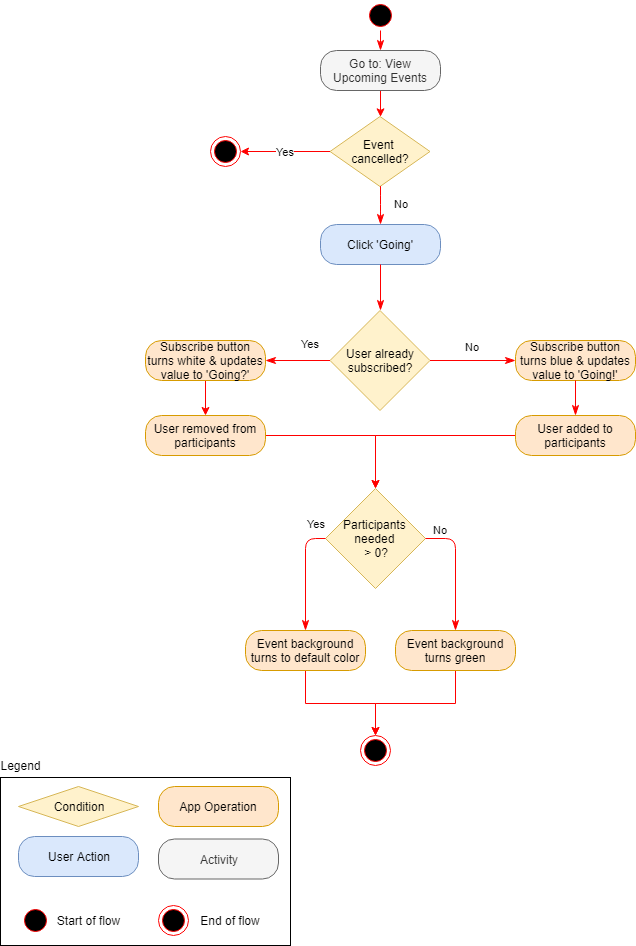

The diagram above was exported from draw.io. Its source (the exported page's mxGraphModel, read from the mxfile embedded in the PNG):
<mxGraphModel dx="1394" dy="834" grid="1" gridSize="10" guides="1" tooltips="1" connect="1" arrows="1" fold="1" page="1" pageScale="1" pageWidth="850" pageHeight="1100" math="0" shadow="0">
  <root>
    <mxCell id="HsykxlxId8Wph6433Pxq-0" />
    <mxCell id="HsykxlxId8Wph6433Pxq-1" parent="HsykxlxId8Wph6433Pxq-0" />
    <mxCell id="HsykxlxId8Wph6433Pxq-2" value="" style="ellipse;html=1;shape=startState;fillColor=#000000;strokeColor=#ff0000;" parent="HsykxlxId8Wph6433Pxq-1" vertex="1">
      <mxGeometry x="380" y="20" width="30" height="30" as="geometry" />
    </mxCell>
    <mxCell id="HsykxlxId8Wph6433Pxq-3" value="" style="edgeStyle=orthogonalEdgeStyle;html=1;verticalAlign=bottom;endArrow=classicThin;endSize=8;strokeColor=#ff0000;entryX=0.5;entryY=0;entryDx=0;entryDy=0;endFill=1;" parent="HsykxlxId8Wph6433Pxq-1" source="HsykxlxId8Wph6433Pxq-2" target="HsykxlxId8Wph6433Pxq-6" edge="1">
      <mxGeometry relative="1" as="geometry">
        <mxPoint x="395" y="116" as="targetPoint" />
      </mxGeometry>
    </mxCell>
    <mxCell id="D_JwH5rLIyN_e6-LO4f--2" value="" style="edgeStyle=orthogonalEdgeStyle;rounded=0;orthogonalLoop=1;jettySize=auto;html=1;strokeColor=#FF0000;" parent="HsykxlxId8Wph6433Pxq-1" source="HsykxlxId8Wph6433Pxq-6" target="c7wiNOW87Bvs8qaHdGtk-16" edge="1">
      <mxGeometry relative="1" as="geometry">
        <mxPoint x="395" y="135" as="targetPoint" />
      </mxGeometry>
    </mxCell>
    <UserObject label="Go to: View Upcoming Events&lt;br&gt;" link="data:page/id,Ex7WgHcFHS8eePfZnIjG" id="HsykxlxId8Wph6433Pxq-6">
      <mxCell style="rounded=1;whiteSpace=wrap;html=1;arcSize=40;fontColor=#333333;fillColor=#f5f5f5;strokeColor=#666666;" parent="HsykxlxId8Wph6433Pxq-1" vertex="1">
        <mxGeometry x="335" y="70" width="120" height="40" as="geometry" />
      </mxCell>
    </UserObject>
    <mxCell id="c7wiNOW87Bvs8qaHdGtk-0" value="Click 'Going'" style="rounded=1;whiteSpace=wrap;html=1;arcSize=40;fillColor=#dae8fc;strokeColor=#6c8ebf;" parent="HsykxlxId8Wph6433Pxq-1" vertex="1">
      <mxGeometry x="335" y="244" width="120" height="40" as="geometry" />
    </mxCell>
    <mxCell id="c7wiNOW87Bvs8qaHdGtk-1" value="" style="edgeStyle=orthogonalEdgeStyle;html=1;verticalAlign=bottom;endArrow=classicThin;endSize=8;strokeColor=#ff0000;entryX=0.5;entryY=0;entryDx=0;entryDy=0;endFill=1;" parent="HsykxlxId8Wph6433Pxq-1" source="c7wiNOW87Bvs8qaHdGtk-0" target="c7wiNOW87Bvs8qaHdGtk-6" edge="1">
      <mxGeometry relative="1" as="geometry">
        <mxPoint x="390" y="364" as="targetPoint" />
      </mxGeometry>
    </mxCell>
    <mxCell id="c7wiNOW87Bvs8qaHdGtk-6" value="User already subscribed?" style="rhombus;whiteSpace=wrap;html=1;fillColor=#fff2cc;strokeColor=#d6b656;" parent="HsykxlxId8Wph6433Pxq-1" vertex="1">
      <mxGeometry x="344.5" y="330" width="100" height="100" as="geometry" />
    </mxCell>
    <mxCell id="c7wiNOW87Bvs8qaHdGtk-7" value="No" style="edgeStyle=orthogonalEdgeStyle;html=1;align=left;verticalAlign=bottom;endArrow=classicThin;endSize=8;strokeColor=#ff0000;endFill=1;" parent="HsykxlxId8Wph6433Pxq-1" source="c7wiNOW87Bvs8qaHdGtk-6" target="c7wiNOW87Bvs8qaHdGtk-9" edge="1">
      <mxGeometry x="-0.2414" y="5" relative="1" as="geometry">
        <mxPoint x="535" y="380" as="targetPoint" />
        <mxPoint x="1" as="offset" />
      </mxGeometry>
    </mxCell>
    <mxCell id="c7wiNOW87Bvs8qaHdGtk-8" value="Yes" style="edgeStyle=orthogonalEdgeStyle;html=1;align=left;verticalAlign=top;endArrow=classicThin;endSize=8;strokeColor=#ff0000;entryX=1;entryY=0.5;entryDx=0;entryDy=0;endFill=1;" parent="HsykxlxId8Wph6433Pxq-1" source="c7wiNOW87Bvs8qaHdGtk-6" target="c7wiNOW87Bvs8qaHdGtk-33" edge="1">
      <mxGeometry x="-0.0356" y="-29" relative="1" as="geometry">
        <mxPoint x="190" y="380" as="targetPoint" />
        <mxPoint as="offset" />
      </mxGeometry>
    </mxCell>
    <mxCell id="c7wiNOW87Bvs8qaHdGtk-9" value="Subscribe button turns blue &amp;amp; updates value to 'Going!'" style="rounded=1;whiteSpace=wrap;html=1;arcSize=40;fillColor=#ffe6cc;strokeColor=#d79b00;" parent="HsykxlxId8Wph6433Pxq-1" vertex="1">
      <mxGeometry x="530" y="360" width="120" height="40" as="geometry" />
    </mxCell>
    <mxCell id="c7wiNOW87Bvs8qaHdGtk-10" value="" style="edgeStyle=orthogonalEdgeStyle;html=1;verticalAlign=bottom;endArrow=classicThin;endSize=8;strokeColor=#ff0000;exitX=0.5;exitY=1;exitDx=0;exitDy=0;entryX=0.5;entryY=0;entryDx=0;entryDy=0;endFill=1;" parent="HsykxlxId8Wph6433Pxq-1" source="c7wiNOW87Bvs8qaHdGtk-9" target="c7wiNOW87Bvs8qaHdGtk-22" edge="1">
      <mxGeometry relative="1" as="geometry">
        <mxPoint x="515" y="445" as="targetPoint" />
      </mxGeometry>
    </mxCell>
    <mxCell id="TPTQbTjrAtX7Zyjb_Kbr-3" value="Yes" style="edgeStyle=orthogonalEdgeStyle;rounded=0;orthogonalLoop=1;jettySize=auto;html=1;strokeColor=#FF0000;entryX=1;entryY=0.5;entryDx=0;entryDy=0;" parent="HsykxlxId8Wph6433Pxq-1" source="c7wiNOW87Bvs8qaHdGtk-16" target="c7wiNOW87Bvs8qaHdGtk-21" edge="1">
      <mxGeometry relative="1" as="geometry">
        <mxPoint x="264.5" y="171" as="targetPoint" />
      </mxGeometry>
    </mxCell>
    <mxCell id="c7wiNOW87Bvs8qaHdGtk-16" value="Event &lt;br&gt;cancelled?" style="rhombus;whiteSpace=wrap;html=1;fillColor=#fff2cc;strokeColor=#d6b656;" parent="HsykxlxId8Wph6433Pxq-1" vertex="1">
      <mxGeometry x="344.5" y="136" width="100" height="70" as="geometry" />
    </mxCell>
    <mxCell id="c7wiNOW87Bvs8qaHdGtk-17" value="No" style="edgeStyle=orthogonalEdgeStyle;html=1;align=left;verticalAlign=bottom;endArrow=classicThin;endSize=8;strokeColor=#ff0000;entryX=0.5;entryY=0;entryDx=0;entryDy=0;endFill=1;" parent="HsykxlxId8Wph6433Pxq-1" source="c7wiNOW87Bvs8qaHdGtk-16" target="c7wiNOW87Bvs8qaHdGtk-0" edge="1">
      <mxGeometry x="0.3359" y="12" relative="1" as="geometry">
        <mxPoint x="390" y="266" as="targetPoint" />
        <mxPoint as="offset" />
      </mxGeometry>
    </mxCell>
    <mxCell id="c7wiNOW87Bvs8qaHdGtk-21" value="" style="ellipse;html=1;shape=endState;fillColor=#000000;strokeColor=#ff0000;" parent="HsykxlxId8Wph6433Pxq-1" vertex="1">
      <mxGeometry x="225" y="156" width="30" height="30" as="geometry" />
    </mxCell>
    <mxCell id="c7wiNOW87Bvs8qaHdGtk-29" value="" style="edgeStyle=orthogonalEdgeStyle;rounded=0;orthogonalLoop=1;jettySize=auto;html=1;strokeColor=#FF0000;" parent="HsykxlxId8Wph6433Pxq-1" source="c7wiNOW87Bvs8qaHdGtk-22" target="c7wiNOW87Bvs8qaHdGtk-26" edge="1">
      <mxGeometry relative="1" as="geometry" />
    </mxCell>
    <mxCell id="c7wiNOW87Bvs8qaHdGtk-22" value="User added to participants" style="rounded=1;whiteSpace=wrap;html=1;arcSize=40;fillColor=#ffe6cc;strokeColor=#d79b00;" parent="HsykxlxId8Wph6433Pxq-1" vertex="1">
      <mxGeometry x="530" y="435" width="120" height="40" as="geometry" />
    </mxCell>
    <mxCell id="c7wiNOW87Bvs8qaHdGtk-26" value="Participants &lt;br&gt;needed &lt;br&gt;&amp;gt; 0?" style="rhombus;whiteSpace=wrap;html=1;fillColor=#fff2cc;strokeColor=#d6b656;" parent="HsykxlxId8Wph6433Pxq-1" vertex="1">
      <mxGeometry x="340" y="508" width="100" height="100" as="geometry" />
    </mxCell>
    <mxCell id="c7wiNOW87Bvs8qaHdGtk-27" value="No" style="edgeStyle=orthogonalEdgeStyle;html=1;align=left;verticalAlign=bottom;endArrow=classicThin;endSize=8;strokeColor=#ff0000;entryX=0.5;entryY=0;entryDx=0;entryDy=0;exitX=1;exitY=0.5;exitDx=0;exitDy=0;endFill=1;" parent="HsykxlxId8Wph6433Pxq-1" source="c7wiNOW87Bvs8qaHdGtk-26" target="c7wiNOW87Bvs8qaHdGtk-57" edge="1">
      <mxGeometry x="-0.9043" relative="1" as="geometry">
        <mxPoint x="240" y="750" as="targetPoint" />
        <Array as="points">
          <mxPoint x="470" y="558" />
        </Array>
        <mxPoint as="offset" />
      </mxGeometry>
    </mxCell>
    <mxCell id="c7wiNOW87Bvs8qaHdGtk-28" value="Yes" style="edgeStyle=orthogonalEdgeStyle;html=1;align=left;verticalAlign=top;endArrow=classicThin;endSize=8;strokeColor=#ff0000;entryX=0.5;entryY=0;entryDx=0;entryDy=0;exitX=0;exitY=0.5;exitDx=0;exitDy=0;endFill=1;" parent="HsykxlxId8Wph6433Pxq-1" source="c7wiNOW87Bvs8qaHdGtk-26" edge="1">
      <mxGeometry x="-0.6429" y="-27" relative="1" as="geometry">
        <mxPoint x="320" y="650" as="targetPoint" />
        <mxPoint x="27" y="-27" as="offset" />
      </mxGeometry>
    </mxCell>
    <mxCell id="c7wiNOW87Bvs8qaHdGtk-32" value="" style="ellipse;html=1;shape=endState;fillColor=#000000;strokeColor=#ff0000;" parent="HsykxlxId8Wph6433Pxq-1" vertex="1">
      <mxGeometry x="375" y="755" width="30" height="30" as="geometry" />
    </mxCell>
    <mxCell id="c7wiNOW87Bvs8qaHdGtk-36" value="" style="edgeStyle=orthogonalEdgeStyle;rounded=0;orthogonalLoop=1;jettySize=auto;html=1;strokeColor=#FF0000;" parent="HsykxlxId8Wph6433Pxq-1" source="c7wiNOW87Bvs8qaHdGtk-33" target="c7wiNOW87Bvs8qaHdGtk-35" edge="1">
      <mxGeometry relative="1" as="geometry" />
    </mxCell>
    <mxCell id="c7wiNOW87Bvs8qaHdGtk-33" value="Subscribe button turns white &amp;amp; updates value to 'Going?'" style="rounded=1;whiteSpace=wrap;html=1;arcSize=40;fillColor=#ffe6cc;strokeColor=#d79b00;" parent="HsykxlxId8Wph6433Pxq-1" vertex="1">
      <mxGeometry x="160" y="360" width="120" height="40" as="geometry" />
    </mxCell>
    <mxCell id="c7wiNOW87Bvs8qaHdGtk-38" value="" style="edgeStyle=orthogonalEdgeStyle;rounded=0;orthogonalLoop=1;jettySize=auto;html=1;strokeColor=#FF0000;" parent="HsykxlxId8Wph6433Pxq-1" source="c7wiNOW87Bvs8qaHdGtk-35" target="c7wiNOW87Bvs8qaHdGtk-26" edge="1">
      <mxGeometry relative="1" as="geometry">
        <mxPoint x="130" y="510" as="targetPoint" />
      </mxGeometry>
    </mxCell>
    <mxCell id="c7wiNOW87Bvs8qaHdGtk-35" value="User removed from participants" style="rounded=1;whiteSpace=wrap;html=1;arcSize=40;fillColor=#ffe6cc;strokeColor=#d79b00;" parent="HsykxlxId8Wph6433Pxq-1" vertex="1">
      <mxGeometry x="160" y="435" width="120" height="40" as="geometry" />
    </mxCell>
    <mxCell id="lfRglJnRRSHntnK2vEnf-11" value="" style="edgeStyle=orthogonalEdgeStyle;rounded=0;orthogonalLoop=1;jettySize=auto;html=1;strokeColor=#FF0000;entryX=0.5;entryY=0;entryDx=0;entryDy=0;exitX=0.5;exitY=1;exitDx=0;exitDy=0;" parent="HsykxlxId8Wph6433Pxq-1" source="c7wiNOW87Bvs8qaHdGtk-57" target="c7wiNOW87Bvs8qaHdGtk-32" edge="1">
      <mxGeometry relative="1" as="geometry">
        <mxPoint x="750" y="770" as="targetPoint" />
      </mxGeometry>
    </mxCell>
    <mxCell id="c7wiNOW87Bvs8qaHdGtk-57" value="Event background turns green" style="rounded=1;whiteSpace=wrap;html=1;arcSize=40;fillColor=#ffe6cc;strokeColor=#d79b00;" parent="HsykxlxId8Wph6433Pxq-1" vertex="1">
      <mxGeometry x="410" y="650" width="120" height="40" as="geometry" />
    </mxCell>
    <mxCell id="oHkK89s7Rm9BYVmEhyPi-0" value="" style="rounded=0;whiteSpace=wrap;html=1;fillColor=none;" parent="HsykxlxId8Wph6433Pxq-1" vertex="1">
      <mxGeometry x="15" y="797" width="290" height="168" as="geometry" />
    </mxCell>
    <mxCell id="oHkK89s7Rm9BYVmEhyPi-1" value="User Action" style="rounded=1;whiteSpace=wrap;html=1;arcSize=40;fillColor=#dae8fc;strokeColor=#6c8ebf;" parent="HsykxlxId8Wph6433Pxq-1" vertex="1">
      <mxGeometry x="33" y="856" width="120" height="40" as="geometry" />
    </mxCell>
    <mxCell id="oHkK89s7Rm9BYVmEhyPi-2" value="Legend" style="text;html=1;strokeColor=none;fillColor=none;align=center;verticalAlign=middle;whiteSpace=wrap;rounded=0;" parent="HsykxlxId8Wph6433Pxq-1" vertex="1">
      <mxGeometry x="15" y="775" width="40" height="20" as="geometry" />
    </mxCell>
    <mxCell id="oHkK89s7Rm9BYVmEhyPi-3" value="Activity" style="rounded=1;whiteSpace=wrap;html=1;arcSize=40;fillColor=#f5f5f5;strokeColor=#666666;fontColor=#333333;" parent="HsykxlxId8Wph6433Pxq-1" vertex="1">
      <mxGeometry x="173" y="858.5" width="120" height="40" as="geometry" />
    </mxCell>
    <mxCell id="oHkK89s7Rm9BYVmEhyPi-4" value="Condition" style="rhombus;whiteSpace=wrap;html=1;fillColor=#fff2cc;strokeColor=#d6b656;" parent="HsykxlxId8Wph6433Pxq-1" vertex="1">
      <mxGeometry x="33" y="806" width="120" height="40" as="geometry" />
    </mxCell>
    <mxCell id="oHkK89s7Rm9BYVmEhyPi-5" value="App Operation" style="rounded=1;whiteSpace=wrap;html=1;arcSize=40;fillColor=#ffe6cc;strokeColor=#d79b00;" parent="HsykxlxId8Wph6433Pxq-1" vertex="1">
      <mxGeometry x="173" y="806" width="120" height="40" as="geometry" />
    </mxCell>
    <mxCell id="oHkK89s7Rm9BYVmEhyPi-6" value="" style="ellipse;html=1;shape=startState;fillColor=#000000;strokeColor=#ff0000;" parent="HsykxlxId8Wph6433Pxq-1" vertex="1">
      <mxGeometry x="35" y="925" width="30" height="30" as="geometry" />
    </mxCell>
    <mxCell id="oHkK89s7Rm9BYVmEhyPi-7" value="" style="ellipse;html=1;shape=endState;fillColor=#000000;strokeColor=#ff0000;" parent="HsykxlxId8Wph6433Pxq-1" vertex="1">
      <mxGeometry x="173" y="925" width="30" height="30" as="geometry" />
    </mxCell>
    <mxCell id="oHkK89s7Rm9BYVmEhyPi-8" value="Start of flow" style="text;html=1;strokeColor=none;fillColor=none;align=center;verticalAlign=middle;whiteSpace=wrap;rounded=0;" parent="HsykxlxId8Wph6433Pxq-1" vertex="1">
      <mxGeometry x="65" y="930" width="75" height="20" as="geometry" />
    </mxCell>
    <mxCell id="oHkK89s7Rm9BYVmEhyPi-9" value="End of flow" style="text;html=1;strokeColor=none;fillColor=none;align=center;verticalAlign=middle;whiteSpace=wrap;rounded=0;" parent="HsykxlxId8Wph6433Pxq-1" vertex="1">
      <mxGeometry x="210" y="930" width="70" height="20" as="geometry" />
    </mxCell>
    <mxCell id="lfRglJnRRSHntnK2vEnf-9" value="" style="edgeStyle=orthogonalEdgeStyle;rounded=0;orthogonalLoop=1;jettySize=auto;html=1;strokeColor=#FF0000;entryX=0.5;entryY=0;entryDx=0;entryDy=0;exitX=0.5;exitY=1;exitDx=0;exitDy=0;" parent="HsykxlxId8Wph6433Pxq-1" source="lfRglJnRRSHntnK2vEnf-5" target="c7wiNOW87Bvs8qaHdGtk-32" edge="1">
      <mxGeometry relative="1" as="geometry">
        <mxPoint x="600" y="770" as="targetPoint" />
      </mxGeometry>
    </mxCell>
    <mxCell id="lfRglJnRRSHntnK2vEnf-5" value="Event background turns to default color" style="rounded=1;whiteSpace=wrap;html=1;arcSize=40;fillColor=#ffe6cc;strokeColor=#d79b00;" parent="HsykxlxId8Wph6433Pxq-1" vertex="1">
      <mxGeometry x="260" y="650" width="120" height="40" as="geometry" />
    </mxCell>
  </root>
</mxGraphModel>